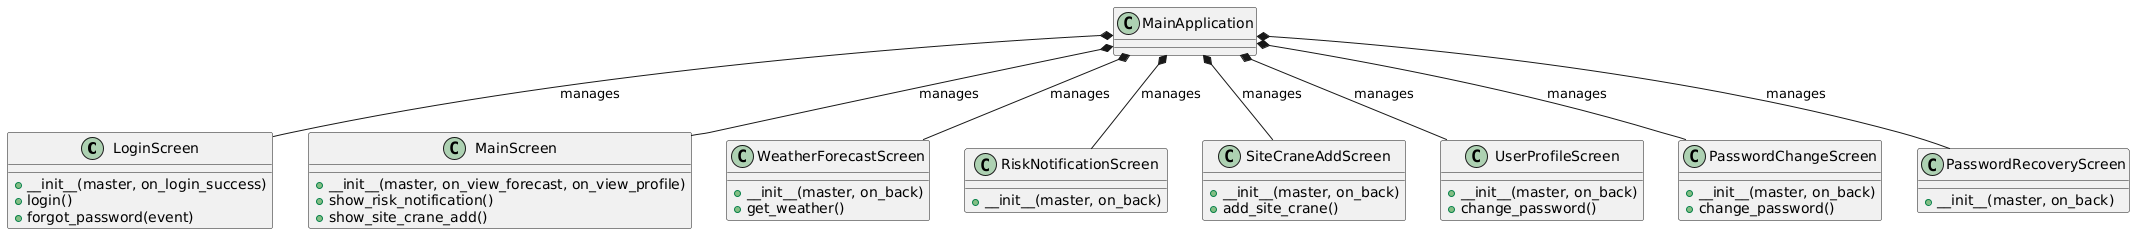

The diagram above was rendered by PlantUML. Its source (embedded in the PNG):
@startuml
class LoginScreen {
    + __init__(master, on_login_success)
    + login()
    + forgot_password(event)
}

class MainScreen {
    + __init__(master, on_view_forecast, on_view_profile)
    + show_risk_notification()
    + show_site_crane_add()
}

class WeatherForecastScreen {
    + __init__(master, on_back)
    + get_weather()
}

class RiskNotificationScreen {
    + __init__(master, on_back)
}

class SiteCraneAddScreen {
    + __init__(master, on_back)
    + add_site_crane()
}

class UserProfileScreen {
    + __init__(master, on_back)
    + change_password()
}

class PasswordChangeScreen {
    + __init__(master, on_back)
    + change_password()
}

class PasswordRecoveryScreen {
    + __init__(master, on_back)
}

MainApplication *-- LoginScreen : manages
MainApplication *-- MainScreen : manages
MainApplication *-- WeatherForecastScreen : manages
MainApplication *-- RiskNotificationScreen : manages
MainApplication *-- SiteCraneAddScreen : manages
MainApplication *-- UserProfileScreen : manages
MainApplication *-- PasswordChangeScreen : manages
MainApplication *-- PasswordRecoveryScreen : manages
@enduml